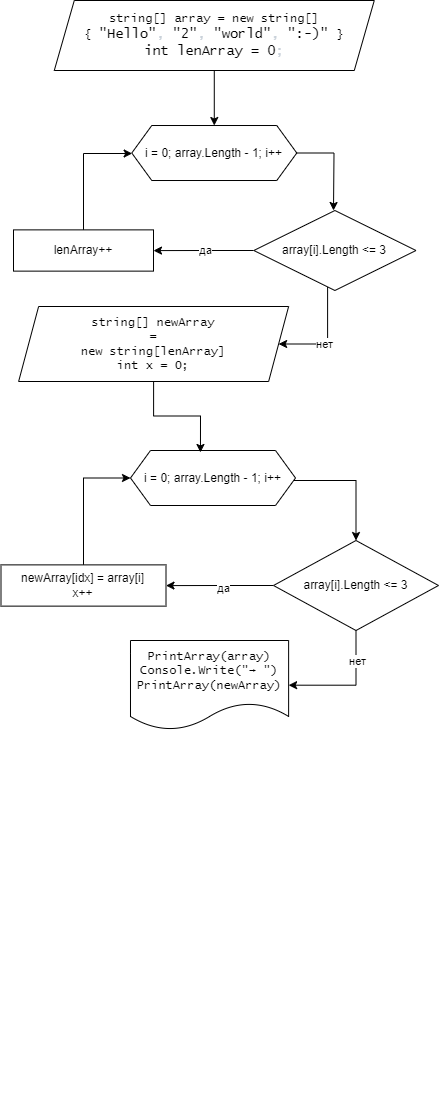

The diagram above was exported from draw.io. Its source (the exported page's mxGraphModel, read from the mxfile embedded in the PNG):
<mxGraphModel dx="2518" dy="1685" grid="1" gridSize="8" guides="1" tooltips="1" connect="1" arrows="1" fold="1" page="1" pageScale="1" pageWidth="827" pageHeight="1169" math="0" shadow="0">
  <root>
    <mxCell id="0" />
    <mxCell id="1" parent="0" />
    <mxCell id="36" value="" style="group" parent="1" vertex="1" connectable="0">
      <mxGeometry x="-1436.87" y="-40" width="402.18" height="1100" as="geometry" />
    </mxCell>
    <mxCell id="7" value="PrintArray(array) Console.Write(&quot;→ &quot;) PrintArray(newArray)" style="shape=document;whiteSpace=wrap;html=1;boundedLbl=1;fontFamily=Lucida Console;" parent="36" vertex="1">
      <mxGeometry x="113.86426086956521" y="630.0000000000001" width="158.12400000000002" height="89.375" as="geometry" />
    </mxCell>
    <mxCell id="yXMGBIwFfwrSTa0GMjRH-60" style="edgeStyle=orthogonalEdgeStyle;rounded=0;orthogonalLoop=1;jettySize=auto;html=1;entryX=0.5;entryY=0;entryDx=0;entryDy=0;" parent="36" source="23" target="25" edge="1">
      <mxGeometry relative="1" as="geometry">
        <Array as="points">
          <mxPoint x="339" y="470" />
        </Array>
      </mxGeometry>
    </mxCell>
    <mxCell id="23" value="i = 0; array.Length - 1; i++" style="shape=hexagon;perimeter=hexagonPerimeter2;whiteSpace=wrap;html=1;fixedSize=1;" parent="36" vertex="1">
      <mxGeometry x="113.86678260869566" y="440" width="164.99895652173913" height="55.00000000000001" as="geometry" />
    </mxCell>
    <mxCell id="yXMGBIwFfwrSTa0GMjRH-51" value="" style="edgeStyle=orthogonalEdgeStyle;rounded=0;orthogonalLoop=1;jettySize=auto;html=1;" parent="36" source="25" target="28" edge="1">
      <mxGeometry relative="1" as="geometry" />
    </mxCell>
    <mxCell id="yXMGBIwFfwrSTa0GMjRH-52" value="да" style="edgeLabel;html=1;align=center;verticalAlign=middle;resizable=0;points=[];" parent="yXMGBIwFfwrSTa0GMjRH-51" vertex="1" connectable="0">
      <mxGeometry x="-0.0521" y="2" relative="1" as="geometry">
        <mxPoint as="offset" />
      </mxGeometry>
    </mxCell>
    <mxCell id="yXMGBIwFfwrSTa0GMjRH-56" style="edgeStyle=orthogonalEdgeStyle;rounded=0;orthogonalLoop=1;jettySize=auto;html=1;entryX=1;entryY=0.5;entryDx=0;entryDy=0;" parent="36" source="25" target="7" edge="1">
      <mxGeometry relative="1" as="geometry" />
    </mxCell>
    <mxCell id="yXMGBIwFfwrSTa0GMjRH-57" value="нет" style="edgeLabel;html=1;align=center;verticalAlign=middle;resizable=0;points=[];" parent="yXMGBIwFfwrSTa0GMjRH-56" vertex="1" connectable="0">
      <mxGeometry x="-0.5085" y="1" relative="1" as="geometry">
        <mxPoint as="offset" />
      </mxGeometry>
    </mxCell>
    <mxCell id="25" value="array[i].Length &amp;lt;= 3" style="rhombus;whiteSpace=wrap;html=1;" parent="36" vertex="1">
      <mxGeometry x="256.87" y="530" width="165" height="90" as="geometry" />
    </mxCell>
    <mxCell id="32" value="&lt;span&gt;string[] newArray &lt;br&gt;=&lt;br&gt;new string[lenArray]&lt;br&gt;int x = 0;&lt;br&gt;&lt;/span&gt;" style="shape=parallelogram;perimeter=parallelogramPerimeter;whiteSpace=wrap;html=1;fixedSize=1;fontFamily=Lucida Console;" parent="36" vertex="1">
      <mxGeometry x="1.9899999999999949" y="296" width="270" height="75" as="geometry" />
    </mxCell>
    <mxCell id="yXMGBIwFfwrSTa0GMjRH-40" value="" style="edgeStyle=orthogonalEdgeStyle;rounded=0;orthogonalLoop=1;jettySize=auto;html=1;" parent="36" source="13" target="17" edge="1">
      <mxGeometry relative="1" as="geometry" />
    </mxCell>
    <mxCell id="yXMGBIwFfwrSTa0GMjRH-46" value="да" style="edgeLabel;html=1;align=center;verticalAlign=middle;resizable=0;points=[];" parent="yXMGBIwFfwrSTa0GMjRH-40" vertex="1" connectable="0">
      <mxGeometry x="-0.0299" y="-1" relative="1" as="geometry">
        <mxPoint as="offset" />
      </mxGeometry>
    </mxCell>
    <mxCell id="yXMGBIwFfwrSTa0GMjRH-47" style="edgeStyle=orthogonalEdgeStyle;rounded=0;orthogonalLoop=1;jettySize=auto;html=1;entryX=1;entryY=0.5;entryDx=0;entryDy=0;" parent="36" source="13" target="32" edge="1">
      <mxGeometry relative="1" as="geometry">
        <mxPoint x="310.8699999999999" y="380" as="targetPoint" />
        <Array as="points">
          <mxPoint x="311" y="334" />
        </Array>
      </mxGeometry>
    </mxCell>
    <mxCell id="yXMGBIwFfwrSTa0GMjRH-48" value="нет" style="edgeLabel;html=1;align=center;verticalAlign=middle;resizable=0;points=[];" parent="yXMGBIwFfwrSTa0GMjRH-47" vertex="1" connectable="0">
      <mxGeometry x="0.154" relative="1" as="geometry">
        <mxPoint as="offset" />
      </mxGeometry>
    </mxCell>
    <mxCell id="13" value="array[i].Length &amp;lt;= 3" style="rhombus;whiteSpace=wrap;html=1;" parent="36" vertex="1">
      <mxGeometry x="237.19" y="200" width="162.18" height="80" as="geometry" />
    </mxCell>
    <mxCell id="yXMGBIwFfwrSTa0GMjRH-49" style="edgeStyle=orthogonalEdgeStyle;rounded=0;orthogonalLoop=1;jettySize=auto;html=1;" parent="36" source="10" edge="1">
      <mxGeometry relative="1" as="geometry">
        <mxPoint x="316.8699999999999" y="200" as="targetPoint" />
      </mxGeometry>
    </mxCell>
    <mxCell id="10" value="i = 0; array.Length - 1; i++" style="shape=hexagon;perimeter=hexagonPerimeter2;whiteSpace=wrap;html=1;fixedSize=1;" parent="36" vertex="1">
      <mxGeometry x="115.15426086956518" y="115.005" width="164.99895652173913" height="55.00000000000001" as="geometry" />
    </mxCell>
    <mxCell id="yXMGBIwFfwrSTa0GMjRH-41" value="" style="edgeStyle=orthogonalEdgeStyle;rounded=0;orthogonalLoop=1;jettySize=auto;html=1;" parent="36" source="17" target="10" edge="1">
      <mxGeometry relative="1" as="geometry">
        <Array as="points">
          <mxPoint x="67" y="143" />
        </Array>
      </mxGeometry>
    </mxCell>
    <mxCell id="17" value="lenArray++" style="whiteSpace=wrap;html=1;" parent="36" vertex="1">
      <mxGeometry x="-3.130000000000173" y="219.38" width="140" height="41.25" as="geometry" />
    </mxCell>
    <mxCell id="3" value="string[] array = new string[] &lt;br&gt;{&amp;nbsp;&lt;span class=&quot;pl-s&quot; style=&quot;font-family: , , &amp;quot;sf mono&amp;quot; , &amp;quot;menlo&amp;quot; , &amp;quot;consolas&amp;quot; , &amp;quot;liberation mono&amp;quot; , monospace ; font-size: 13.6px ; box-sizing: border-box&quot;&gt;&lt;span class=&quot;pl-pds&quot; style=&quot;box-sizing: border-box&quot;&gt;&quot;&lt;/span&gt;Hello&lt;span class=&quot;pl-pds&quot; style=&quot;box-sizing: border-box&quot;&gt;&quot;&lt;/span&gt;&lt;/span&gt;&lt;span style=&quot;color: rgb(201 , 209 , 217) ; font-family: , , &amp;quot;sf mono&amp;quot; , &amp;quot;menlo&amp;quot; , &amp;quot;consolas&amp;quot; , &amp;quot;liberation mono&amp;quot; , monospace ; font-size: 13.6px&quot;&gt;, &lt;/span&gt;&lt;span class=&quot;pl-s&quot; style=&quot;font-family: , , &amp;quot;sf mono&amp;quot; , &amp;quot;menlo&amp;quot; , &amp;quot;consolas&amp;quot; , &amp;quot;liberation mono&amp;quot; , monospace ; font-size: 13.6px ; box-sizing: border-box&quot;&gt;&lt;span class=&quot;pl-pds&quot; style=&quot;box-sizing: border-box&quot;&gt;&quot;&lt;/span&gt;2&lt;span class=&quot;pl-pds&quot; style=&quot;box-sizing: border-box&quot;&gt;&quot;&lt;/span&gt;&lt;/span&gt;&lt;span style=&quot;color: rgb(201 , 209 , 217) ; font-family: , , &amp;quot;sf mono&amp;quot; , &amp;quot;menlo&amp;quot; , &amp;quot;consolas&amp;quot; , &amp;quot;liberation mono&amp;quot; , monospace ; font-size: 13.6px&quot;&gt;, &lt;/span&gt;&lt;span class=&quot;pl-s&quot; style=&quot;font-family: , , &amp;quot;sf mono&amp;quot; , &amp;quot;menlo&amp;quot; , &amp;quot;consolas&amp;quot; , &amp;quot;liberation mono&amp;quot; , monospace ; font-size: 13.6px ; box-sizing: border-box&quot;&gt;&lt;span class=&quot;pl-pds&quot; style=&quot;box-sizing: border-box&quot;&gt;&quot;&lt;/span&gt;world&lt;span class=&quot;pl-pds&quot; style=&quot;box-sizing: border-box&quot;&gt;&quot;&lt;/span&gt;&lt;/span&gt;&lt;span style=&quot;color: rgb(201 , 209 , 217) ; font-family: , , &amp;quot;sf mono&amp;quot; , &amp;quot;menlo&amp;quot; , &amp;quot;consolas&amp;quot; , &amp;quot;liberation mono&amp;quot; , monospace ; font-size: 13.6px&quot;&gt;, &lt;/span&gt;&lt;span class=&quot;pl-s&quot; style=&quot;font-family: , , &amp;quot;sf mono&amp;quot; , &amp;quot;menlo&amp;quot; , &amp;quot;consolas&amp;quot; , &amp;quot;liberation mono&amp;quot; , monospace ; font-size: 13.6px ; box-sizing: border-box&quot;&gt;&lt;span class=&quot;pl-pds&quot; style=&quot;box-sizing: border-box&quot;&gt;&quot;&lt;/span&gt;:-)&lt;span class=&quot;pl-pds&quot; style=&quot;box-sizing: border-box&quot;&gt;&quot;&amp;nbsp;&lt;/span&gt;&lt;/span&gt;&lt;span&gt;}&lt;br&gt;&lt;/span&gt;&lt;span class=&quot;pl-k&quot; style=&quot;font-family: , , &amp;quot;sf mono&amp;quot; , &amp;quot;menlo&amp;quot; , &amp;quot;consolas&amp;quot; , &amp;quot;liberation mono&amp;quot; , monospace ; font-size: 13.6px ; box-sizing: border-box&quot;&gt;int&lt;/span&gt;&lt;span style=&quot;color: rgb(201 , 209 , 217) ; font-family: , , &amp;quot;sf mono&amp;quot; , &amp;quot;menlo&amp;quot; , &amp;quot;consolas&amp;quot; , &amp;quot;liberation mono&amp;quot; , monospace ; font-size: 13.6px&quot;&gt; &lt;/span&gt;&lt;span class=&quot;pl-en&quot; style=&quot;font-family: , , &amp;quot;sf mono&amp;quot; , &amp;quot;menlo&amp;quot; , &amp;quot;consolas&amp;quot; , &amp;quot;liberation mono&amp;quot; , monospace ; font-size: 13.6px ; box-sizing: border-box&quot;&gt;lenArray&lt;/span&gt;&lt;span style=&quot;color: rgb(201 , 209 , 217) ; font-family: , , &amp;quot;sf mono&amp;quot; , &amp;quot;menlo&amp;quot; , &amp;quot;consolas&amp;quot; , &amp;quot;liberation mono&amp;quot; , monospace ; font-size: 13.6px&quot;&gt; &lt;/span&gt;&lt;span class=&quot;pl-k&quot; style=&quot;font-family: , , &amp;quot;sf mono&amp;quot; , &amp;quot;menlo&amp;quot; , &amp;quot;consolas&amp;quot; , &amp;quot;liberation mono&amp;quot; , monospace ; font-size: 13.6px ; box-sizing: border-box&quot;&gt;=&lt;/span&gt;&lt;span style=&quot;color: rgb(201 , 209 , 217) ; font-family: , , &amp;quot;sf mono&amp;quot; , &amp;quot;menlo&amp;quot; , &amp;quot;consolas&amp;quot; , &amp;quot;liberation mono&amp;quot; , monospace ; font-size: 13.6px&quot;&gt; &lt;/span&gt;&lt;span class=&quot;pl-c1&quot; style=&quot;font-family: , , &amp;quot;sf mono&amp;quot; , &amp;quot;menlo&amp;quot; , &amp;quot;consolas&amp;quot; , &amp;quot;liberation mono&amp;quot; , monospace ; font-size: 13.6px ; box-sizing: border-box&quot;&gt;0&lt;/span&gt;&lt;span style=&quot;color: rgb(201 , 209 , 217) ; font-family: , , &amp;quot;sf mono&amp;quot; , &amp;quot;menlo&amp;quot; , &amp;quot;consolas&amp;quot; , &amp;quot;liberation mono&amp;quot; , monospace ; font-size: 13.6px&quot;&gt;;&lt;/span&gt;&lt;span&gt;&lt;br&gt;&lt;/span&gt;" style="shape=parallelogram;perimeter=parallelogramPerimeter;whiteSpace=wrap;html=1;fixedSize=1;fontFamily=Lucida Console;" parent="36" vertex="1">
      <mxGeometry x="37.649999999999864" y="-10" width="320" height="70" as="geometry" />
    </mxCell>
    <mxCell id="20" value="" style="edgeStyle=none;html=1;" parent="36" source="3" target="10" edge="1">
      <mxGeometry relative="1" as="geometry" />
    </mxCell>
    <mxCell id="yXMGBIwFfwrSTa0GMjRH-55" style="edgeStyle=orthogonalEdgeStyle;rounded=0;orthogonalLoop=1;jettySize=auto;html=1;entryX=0;entryY=0.5;entryDx=0;entryDy=0;" parent="36" source="28" target="23" edge="1">
      <mxGeometry relative="1" as="geometry" />
    </mxCell>
    <mxCell id="28" value="newArray[idx] = array[i]&lt;br&gt;x++" style="whiteSpace=wrap;html=1;" parent="36" vertex="1">
      <mxGeometry x="-15.633217391304342" y="554.3800000000001" width="164.99895652173913" height="41.25" as="geometry" />
    </mxCell>
    <mxCell id="yXMGBIwFfwrSTa0GMjRH-58" style="edgeStyle=orthogonalEdgeStyle;rounded=0;orthogonalLoop=1;jettySize=auto;html=1;entryX=0.424;entryY=0.036;entryDx=0;entryDy=0;entryPerimeter=0;" parent="36" source="32" target="23" edge="1">
      <mxGeometry relative="1" as="geometry" />
    </mxCell>
  </root>
</mxGraphModel>